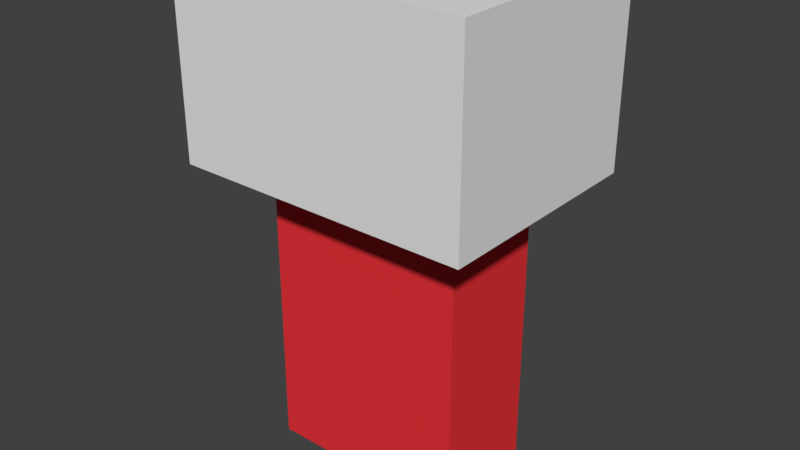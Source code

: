# Source: julia-body-head.blend  (saved by Blender 2.78.0; exported with 4.5.12 LTS)
import bpy
from mathutils import Matrix  # noqa: F401  (used for matrix-valued properties, if any)

bpy.ops.wm.read_factory_settings(use_empty=True)
scene = bpy.context.scene
scene.name = 'Scene'

# ---- collections
col_collection_1 = bpy.data.collections.new('Collection 1'); scene.collection.children.link(col_collection_1)

# ---- materials (node trees are filled in below, after node groups)
mat_front = bpy.data.materials.new('front')
mat_front.alpha_threshold = 0.0
mat_front.use_transparent_shadow = False
mat_front.roughness = 0.5
mat_left = bpy.data.materials.new('left')
mat_left.alpha_threshold = 0.0
mat_left.use_transparent_shadow = False
mat_left.roughness = 0.5
mat_tight = bpy.data.materials.new('tight')
mat_tight.alpha_threshold = 0.0
mat_tight.use_transparent_shadow = False
mat_tight.roughness = 0.5
mat_back = bpy.data.materials.new('back')
mat_back.alpha_threshold = 0.0
mat_back.use_transparent_shadow = False
mat_back.roughness = 0.5
mat_bottom = bpy.data.materials.new('bottom')
mat_bottom.alpha_threshold = 0.0
mat_bottom.use_transparent_shadow = False
mat_bottom.roughness = 0.5
mat_top_001 = bpy.data.materials.new('top.001')
mat_top_001.alpha_threshold = 0.0
mat_top_001.use_transparent_shadow = False
mat_top_001.roughness = 0.5
mat_front_1 = bpy.data.materials.new('Front')
mat_front_1.alpha_threshold = 0.0
mat_front_1.use_transparent_shadow = False
mat_front_1.diffuse_color = (0.7991, 0.03434, 0.04231, 1.0)
mat_front_1.roughness = 0.5
mat_left_1 = bpy.data.materials.new('Left')
mat_left_1.alpha_threshold = 0.0
mat_left_1.use_transparent_shadow = False
mat_left_1.diffuse_color = (0.7991, 0.03434, 0.04231, 1.0)
mat_left_1.roughness = 0.5
mat_right = bpy.data.materials.new('right')
mat_right.alpha_threshold = 0.0
mat_right.use_transparent_shadow = False
mat_right.diffuse_color = (0.7991, 0.03434, 0.04231, 1.0)
mat_right.roughness = 0.5
mat_back_001 = bpy.data.materials.new('back.001')
mat_back_001.alpha_threshold = 0.0
mat_back_001.use_transparent_shadow = False
mat_back_001.diffuse_color = (0.7991, 0.03434, 0.04231, 1.0)
mat_back_001.roughness = 0.5
mat_bottom_001 = bpy.data.materials.new('bottom.001')
mat_bottom_001.alpha_threshold = 0.0
mat_bottom_001.use_transparent_shadow = False
mat_bottom_001.diffuse_color = (0.7991, 0.03434, 0.04231, 1.0)
mat_bottom_001.roughness = 0.5
mat_top = bpy.data.materials.new('top')
mat_top.alpha_threshold = 0.0
mat_top.use_transparent_shadow = False
mat_top.diffuse_color = (0.7991, 0.03434, 0.04231, 1.0)
mat_top.roughness = 0.5

# ---- material node trees

# ---- world
world_world = bpy.data.worlds.new('World'); scene.world = world_world
world_world.color = (0.05088, 0.05088, 0.05088)
world_world.use_sun_shadow = False
world_world.sun_shadow_jitter_overblur = 0.0
world_world.cycles.sampling_method = 'MANUAL'

# ---- meshes
me_cube_004 = bpy.data.meshes.new('Cube.004')
me_cube_004.from_pydata([(-1.0, -1.0, -1.0), (-1.0, -1.0, 1.0), (-1.0, 1.0, -1.0), (-1.0, 1.0, 1.0), (1.0, -1.0, -1.0), (1.0, -1.0, 1.0), (1.0, 1.0, -1.0), (1.0, 1.0, 1.0)], [], [(0, 1, 3, 2), (2, 3, 7, 6), (6, 7, 5, 4), (4, 5, 1, 0), (2, 6, 4, 0), (7, 3, 1, 5)])
me_cube_004.polygons.foreach_set('material_index', [1, 3, 2, 0, 4, 5])
_uv = me_cube_004.uv_layers.new(name='UVMap')
_uv.uv.foreach_set('vector', [0.75, 0.5, 0.75, 0.25, 0.9999, 0.25, 0.9999, 0.5, 8.659e-05, 0.5, 8.659e-05, 0.25, 0.25, 0.25, 0.25, 0.5, 0.25, 0.5, 0.25, 0.25, 0.5, 0.25, 0.5, 0.5, 0.9946, 0.001709, 0.9956, 1.003, -0.003139, 1.005, -0.004129, 0.004092, 0.75, 0.75, 0.5, 0.75, 0.5, 0.5, 0.75, 0.5, 0.5, 8.665e-05, 0.75, 8.659e-05, 0.75, 0.25, 0.5, 0.25])
me_cube_004.materials.append(mat_front)
me_cube_004.materials.append(mat_left)
me_cube_004.materials.append(mat_tight)
me_cube_004.materials.append(mat_back)
me_cube_004.materials.append(mat_bottom)
me_cube_004.materials.append(mat_top_001)
me_cube_004.use_remesh_preserve_volume = False
me_cube_004.use_remesh_preserve_attributes = False
me_cube_004.use_mirror_vertex_groups = False
me_cube_004.update()
me_cube_001 = bpy.data.meshes.new('Cube.001')
me_cube_001.from_pydata([(-1.0, -1.0, -1.0), (-1.0, -1.0, 1.0), (-1.0, 1.0, -1.0), (-1.0, 1.0, 1.0), (1.0, -1.0, -1.0), (1.0, -1.0, 1.0), (1.0, 1.0, -1.0), (1.0, 1.0, 1.0)], [], [(0, 1, 3, 2), (2, 3, 7, 6), (6, 7, 5, 4), (4, 5, 1, 0), (2, 6, 4, 0), (7, 3, 1, 5)])
me_cube_001.polygons.foreach_set('material_index', [5, 3, 2, 5, 5, 0])
_uv = me_cube_001.uv_layers.new(name='UVMap')
_uv.uv.foreach_set('vector', [0.75, 0.5, 0.75, 0.25, 0.9999, 0.25, 0.9999, 0.5, 0.03139, 0.9519, 0.03139, 0.03669, 0.9466, 0.03669, 0.9466, 0.9519, 0.25, 0.5, 0.25, 0.25, 0.5, 0.25, 0.5, 0.5, 0.004604, 0.9949, 0.004604, 0.003847, 0.9868, 0.003847, 0.9868, 0.9949, 0.75, 0.75, 0.5, 0.75, 0.5, 0.5, 0.75, 0.5, 0.5, 8.665e-05, 0.75, 8.659e-05, 0.75, 0.25, 0.5, 0.25])
me_cube_001.materials.append(mat_front_1)
me_cube_001.materials.append(mat_left_1)
me_cube_001.materials.append(mat_right)
me_cube_001.materials.append(mat_back_001)
me_cube_001.materials.append(mat_bottom_001)
me_cube_001.materials.append(mat_top)
me_cube_001.use_remesh_preserve_volume = False
me_cube_001.use_remesh_preserve_attributes = False
me_cube_001.use_mirror_vertex_groups = False
me_cube_001.update()

# ---- objects
ob_cube_003 = bpy.data.objects.new('Cube.003', me_cube_004)
ob_cube = bpy.data.objects.new('Cube', me_cube_001)

# ---- transforms, parenting, visibility, modifiers, constraints
ob_cube_003.location = (0.0, 0.0, 3.325)
ob_cube_003.scale = (2.19, 1.644, 1.395)
ob_cube_003.lineart.crease_threshold = 0.0
ob_cube.location = (0.0, 0.0, 0.0)
ob_cube.scale = (1.5, 0.8, 2.5)
ob_cube.lineart.crease_threshold = 0.0

# ---- collection membership
col_collection_1.objects.link(ob_cube_003)
col_collection_1.objects.link(ob_cube)

# ---- scene / render settings (as saved in the file)
scene.frame_start = 1; scene.frame_end = 250; scene.frame_set(0)
scene.render.engine = 'BLENDER_EEVEE_NEXT'
scene.render.resolution_percentage = 50
scene.render.dither_intensity = 0.0
scene.cycles.use_denoising = False
scene.cycles.samples = 128
scene.cycles.sampling_pattern = 'TABULATED_SOBOL'
scene.cycles.light_sampling_threshold = 0.0
scene.cycles.use_adaptive_sampling = False
scene.cycles.use_light_tree = False
scene.cycles.blur_glossy = 0.0
scene.cycles.sample_clamp_indirect = 0.0
scene.view_settings.view_transform = 'Standard'
bpy.context.view_layer.update()

# ---- added for rendering (the .blend has no active camera and no usable light): camera, sun
cam_auto = bpy.data.cameras.new('AutoCamera')
cam_auto.lens = 50.0
cam_auto.sensor_width = 36.0
cam_auto.clip_end = 1000.0
ob_auto_camera = bpy.data.objects.new('AutoCamera', cam_auto)
scene.collection.objects.link(ob_auto_camera)
ob_auto_camera.location = (8.38404, -10.0608, 7.81725)
ob_auto_camera.rotation_euler = (1.09748, -7.21219e-08, 0.694738)
scene.camera = ob_auto_camera
light_auto_sun = bpy.data.lights.new('AutoSun', 'SUN')
light_auto_sun.energy = 3.0
light_auto_sun.angle = 0.0523599
ob_auto_sun = bpy.data.objects.new('AutoSun', light_auto_sun)
scene.collection.objects.link(ob_auto_sun)
ob_auto_sun.rotation_euler = (0.872665, 0.174533, 0.523599)
bpy.context.view_layer.update()
